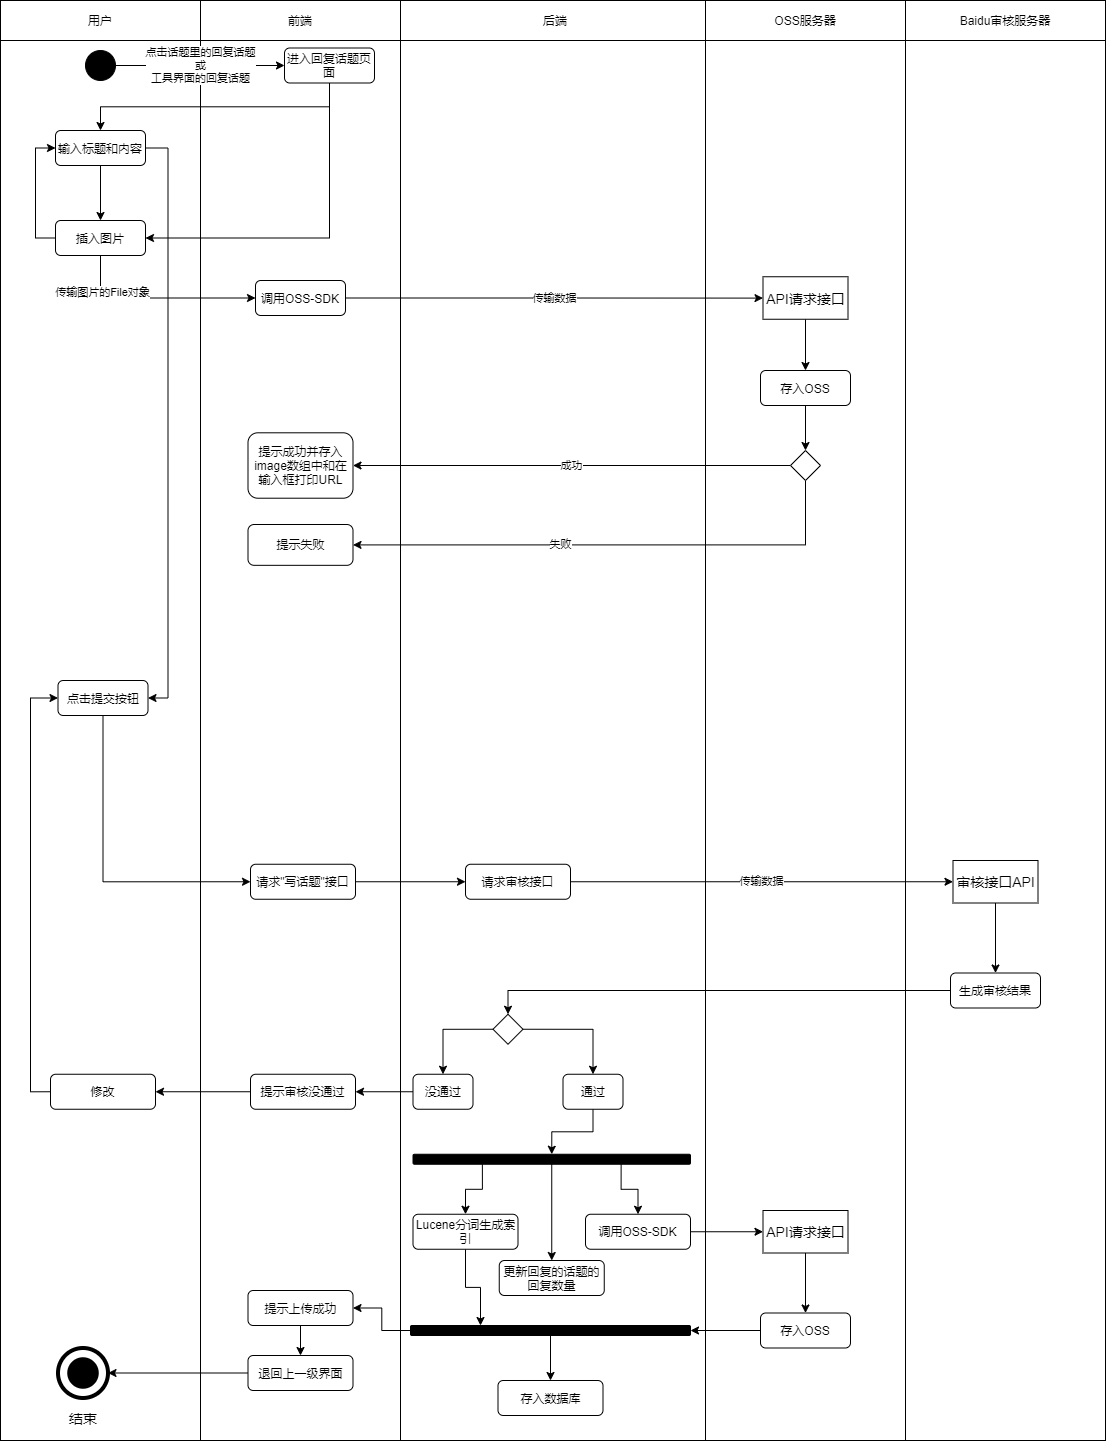

The diagram above was exported from draw.io. Its source (the exported page's mxGraphModel, read from the mxfile embedded in the PNG):
<mxGraphModel dx="1454" dy="596" grid="1" gridSize="10" guides="1" tooltips="1" connect="1" arrows="1" fold="1" page="1" pageScale="1" pageWidth="827" pageHeight="1169" math="0" shadow="0">
  <root>
    <mxCell id="0" />
    <mxCell id="1" parent="0" />
    <mxCell id="2" value="" style="rounded=0;whiteSpace=wrap;html=1;" vertex="1" parent="1">
      <mxGeometry x="440" y="80" width="310" height="1400" as="geometry" />
    </mxCell>
    <mxCell id="3" value="" style="rounded=0;whiteSpace=wrap;html=1;" vertex="1" parent="1">
      <mxGeometry x="40" y="80" width="200" height="1400" as="geometry" />
    </mxCell>
    <mxCell id="4" value="" style="rounded=0;whiteSpace=wrap;html=1;" vertex="1" parent="1">
      <mxGeometry x="240" y="80" width="200" height="1400" as="geometry" />
    </mxCell>
    <mxCell id="5" value="用户" style="rounded=0;whiteSpace=wrap;html=1;" vertex="1" parent="1">
      <mxGeometry x="40" y="40" width="200" height="40" as="geometry" />
    </mxCell>
    <mxCell id="6" value="前端" style="rounded=0;whiteSpace=wrap;html=1;" vertex="1" parent="1">
      <mxGeometry x="240" y="40" width="200" height="40" as="geometry" />
    </mxCell>
    <mxCell id="7" value="后端" style="rounded=0;whiteSpace=wrap;html=1;" vertex="1" parent="1">
      <mxGeometry x="440" y="40" width="310" height="40" as="geometry" />
    </mxCell>
    <mxCell id="8" value="点击话题里的回复话题&lt;br&gt;或&lt;br&gt;工具界面的回复话题" style="edgeStyle=orthogonalEdgeStyle;rounded=0;orthogonalLoop=1;jettySize=auto;html=1;exitX=1;exitY=0.5;exitDx=0;exitDy=0;entryX=0;entryY=0.5;entryDx=0;entryDy=0;" edge="1" parent="1" source="9" target="12">
      <mxGeometry relative="1" as="geometry" />
    </mxCell>
    <mxCell id="9" value="" style="ellipse;whiteSpace=wrap;html=1;aspect=fixed;background=black;strokeColor=#030303;fillColor=#000000;" vertex="1" parent="1">
      <mxGeometry x="125" y="90" width="30" height="30" as="geometry" />
    </mxCell>
    <mxCell id="10" style="edgeStyle=orthogonalEdgeStyle;rounded=0;orthogonalLoop=1;jettySize=auto;html=1;exitX=0.5;exitY=1;exitDx=0;exitDy=0;" edge="1" parent="1" source="12" target="18">
      <mxGeometry relative="1" as="geometry" />
    </mxCell>
    <mxCell id="11" style="edgeStyle=orthogonalEdgeStyle;rounded=0;orthogonalLoop=1;jettySize=auto;html=1;exitX=0.5;exitY=1;exitDx=0;exitDy=0;entryX=1;entryY=0.5;entryDx=0;entryDy=0;" edge="1" parent="1" source="12" target="22">
      <mxGeometry relative="1" as="geometry" />
    </mxCell>
    <mxCell id="12" value="进入回复话题页面" style="rounded=1;whiteSpace=wrap;html=1;" vertex="1" parent="1">
      <mxGeometry x="324" y="87.5" width="90" height="35" as="geometry" />
    </mxCell>
    <mxCell id="13" value="" style="ellipse;whiteSpace=wrap;html=1;aspect=fixed;rounded=1;strokeColor=#000000;strokeWidth=4;fillColor=none;gradientColor=none;fontSize=14;" vertex="1" parent="1">
      <mxGeometry x="97.5" y="1387.5" width="50" height="50" as="geometry" />
    </mxCell>
    <mxCell id="14" value="" style="ellipse;whiteSpace=wrap;html=1;aspect=fixed;rounded=1;strokeWidth=4;fontSize=14;fillColor=#000000;" vertex="1" parent="1">
      <mxGeometry x="108.75" y="1398.75" width="27.5" height="27.5" as="geometry" />
    </mxCell>
    <mxCell id="15" value="结束" style="text;html=1;strokeColor=none;fillColor=none;align=center;verticalAlign=middle;whiteSpace=wrap;rounded=0;fontSize=14;" vertex="1" parent="1">
      <mxGeometry x="102.5" y="1447.5" width="40" height="20" as="geometry" />
    </mxCell>
    <mxCell id="16" style="edgeStyle=orthogonalEdgeStyle;rounded=0;orthogonalLoop=1;jettySize=auto;html=1;exitX=0.5;exitY=1;exitDx=0;exitDy=0;entryX=0.5;entryY=0;entryDx=0;entryDy=0;" edge="1" parent="1" source="18" target="22">
      <mxGeometry relative="1" as="geometry" />
    </mxCell>
    <mxCell id="17" style="edgeStyle=orthogonalEdgeStyle;rounded=0;orthogonalLoop=1;jettySize=auto;html=1;exitX=1;exitY=0.5;exitDx=0;exitDy=0;entryX=1;entryY=0.5;entryDx=0;entryDy=0;" edge="1" parent="1" source="18" target="28">
      <mxGeometry relative="1" as="geometry" />
    </mxCell>
    <mxCell id="18" value="输入标题和内容" style="rounded=1;whiteSpace=wrap;html=1;" vertex="1" parent="1">
      <mxGeometry x="95" y="170" width="90" height="35" as="geometry" />
    </mxCell>
    <mxCell id="19" style="edgeStyle=orthogonalEdgeStyle;rounded=0;orthogonalLoop=1;jettySize=auto;html=1;exitX=0;exitY=0.5;exitDx=0;exitDy=0;entryX=0;entryY=0.5;entryDx=0;entryDy=0;" edge="1" parent="1" source="22" target="18">
      <mxGeometry relative="1" as="geometry" />
    </mxCell>
    <mxCell id="20" style="edgeStyle=orthogonalEdgeStyle;rounded=0;orthogonalLoop=1;jettySize=auto;html=1;exitX=0.5;exitY=1;exitDx=0;exitDy=0;entryX=0;entryY=0.5;entryDx=0;entryDy=0;" edge="1" parent="1" source="22" target="34">
      <mxGeometry relative="1" as="geometry" />
    </mxCell>
    <mxCell id="21" value="传输图片的File对象" style="edgeLabel;html=1;align=center;verticalAlign=middle;resizable=0;points=[];" vertex="1" connectable="0" parent="20">
      <mxGeometry x="-0.6354" y="1" relative="1" as="geometry">
        <mxPoint as="offset" />
      </mxGeometry>
    </mxCell>
    <mxCell id="22" value="插入图片" style="rounded=1;whiteSpace=wrap;html=1;" vertex="1" parent="1">
      <mxGeometry x="95" y="260" width="90" height="35" as="geometry" />
    </mxCell>
    <mxCell id="23" value="" style="rounded=0;whiteSpace=wrap;html=1;" vertex="1" parent="1">
      <mxGeometry x="745" y="80" width="200" height="1400" as="geometry" />
    </mxCell>
    <mxCell id="24" value="" style="rounded=0;whiteSpace=wrap;html=1;" vertex="1" parent="1">
      <mxGeometry x="945" y="80" width="200" height="1400" as="geometry" />
    </mxCell>
    <mxCell id="25" value="OSS服务器" style="rounded=0;whiteSpace=wrap;html=1;" vertex="1" parent="1">
      <mxGeometry x="745" y="40" width="200" height="40" as="geometry" />
    </mxCell>
    <mxCell id="26" value="Baidu审核服务器" style="rounded=0;whiteSpace=wrap;html=1;" vertex="1" parent="1">
      <mxGeometry x="945" y="40" width="200" height="40" as="geometry" />
    </mxCell>
    <mxCell id="82" style="edgeStyle=orthogonalEdgeStyle;rounded=0;orthogonalLoop=1;jettySize=auto;html=1;exitX=0.5;exitY=1;exitDx=0;exitDy=0;entryX=0;entryY=0.5;entryDx=0;entryDy=0;" edge="1" parent="1" source="28" target="41">
      <mxGeometry relative="1" as="geometry" />
    </mxCell>
    <mxCell id="28" value="点击提交按钮" style="rounded=1;whiteSpace=wrap;html=1;" vertex="1" parent="1">
      <mxGeometry x="97.5" y="720" width="90" height="35" as="geometry" />
    </mxCell>
    <mxCell id="33" value="传输数据" style="edgeStyle=orthogonalEdgeStyle;rounded=0;orthogonalLoop=1;jettySize=auto;html=1;exitX=1;exitY=0.5;exitDx=0;exitDy=0;" edge="1" parent="1" source="34" target="36">
      <mxGeometry relative="1" as="geometry" />
    </mxCell>
    <mxCell id="34" value="调用OSS-SDK" style="rounded=1;whiteSpace=wrap;html=1;" vertex="1" parent="1">
      <mxGeometry x="295" y="320" width="90" height="35" as="geometry" />
    </mxCell>
    <mxCell id="35" style="edgeStyle=orthogonalEdgeStyle;rounded=0;orthogonalLoop=1;jettySize=auto;html=1;exitX=0.5;exitY=1;exitDx=0;exitDy=0;entryX=0.5;entryY=0;entryDx=0;entryDy=0;" edge="1" parent="1" source="36" target="38">
      <mxGeometry relative="1" as="geometry" />
    </mxCell>
    <mxCell id="36" value="API请求接口" style="rounded=0;whiteSpace=wrap;html=1;fontSize=14;" vertex="1" parent="1">
      <mxGeometry x="802.5" y="316.25" width="85" height="42.5" as="geometry" />
    </mxCell>
    <mxCell id="37" style="edgeStyle=orthogonalEdgeStyle;rounded=0;orthogonalLoop=1;jettySize=auto;html=1;exitX=0.5;exitY=1;exitDx=0;exitDy=0;entryX=0.5;entryY=0;entryDx=0;entryDy=0;" edge="1" parent="1" source="38" target="68">
      <mxGeometry relative="1" as="geometry" />
    </mxCell>
    <mxCell id="38" value="存入OSS" style="rounded=1;whiteSpace=wrap;html=1;" vertex="1" parent="1">
      <mxGeometry x="800" y="410" width="90" height="35" as="geometry" />
    </mxCell>
    <mxCell id="39" value="提示成功并存入image数组中和在输入框打印URL" style="rounded=1;whiteSpace=wrap;html=1;" vertex="1" parent="1">
      <mxGeometry x="287.5" y="472.29999999999995" width="105" height="65.41" as="geometry" />
    </mxCell>
    <mxCell id="40" style="edgeStyle=orthogonalEdgeStyle;rounded=0;orthogonalLoop=1;jettySize=auto;html=1;exitX=1;exitY=0.5;exitDx=0;exitDy=0;entryX=0;entryY=0.5;entryDx=0;entryDy=0;" edge="1" parent="1" source="41" target="43">
      <mxGeometry relative="1" as="geometry" />
    </mxCell>
    <mxCell id="41" value="请求&quot;写话题&quot;接口" style="rounded=1;whiteSpace=wrap;html=1;" vertex="1" parent="1">
      <mxGeometry x="290" y="903.75" width="105" height="35" as="geometry" />
    </mxCell>
    <mxCell id="42" value="传输数据" style="edgeStyle=orthogonalEdgeStyle;rounded=0;orthogonalLoop=1;jettySize=auto;html=1;exitX=1;exitY=0.5;exitDx=0;exitDy=0;entryX=0;entryY=0.5;entryDx=0;entryDy=0;" edge="1" parent="1" source="43" target="45">
      <mxGeometry relative="1" as="geometry" />
    </mxCell>
    <mxCell id="43" value="请求审核接口" style="rounded=1;whiteSpace=wrap;html=1;" vertex="1" parent="1">
      <mxGeometry x="505" y="903.75" width="105" height="35" as="geometry" />
    </mxCell>
    <mxCell id="44" style="edgeStyle=orthogonalEdgeStyle;rounded=0;orthogonalLoop=1;jettySize=auto;html=1;exitX=0.5;exitY=1;exitDx=0;exitDy=0;entryX=0.5;entryY=0;entryDx=0;entryDy=0;" edge="1" parent="1" source="45" target="47">
      <mxGeometry relative="1" as="geometry" />
    </mxCell>
    <mxCell id="45" value="审核接口API" style="rounded=0;whiteSpace=wrap;html=1;fontSize=14;" vertex="1" parent="1">
      <mxGeometry x="992.5" y="900" width="85" height="42.5" as="geometry" />
    </mxCell>
    <mxCell id="46" style="edgeStyle=orthogonalEdgeStyle;rounded=0;orthogonalLoop=1;jettySize=auto;html=1;exitX=0;exitY=0.5;exitDx=0;exitDy=0;entryX=0.5;entryY=0;entryDx=0;entryDy=0;" edge="1" parent="1" source="47" target="50">
      <mxGeometry relative="1" as="geometry" />
    </mxCell>
    <mxCell id="47" value="生成审核结果" style="rounded=1;whiteSpace=wrap;html=1;" vertex="1" parent="1">
      <mxGeometry x="990" y="1012.5" width="90" height="35" as="geometry" />
    </mxCell>
    <mxCell id="48" style="edgeStyle=orthogonalEdgeStyle;rounded=0;orthogonalLoop=1;jettySize=auto;html=1;exitX=1;exitY=0.5;exitDx=0;exitDy=0;entryX=0.5;entryY=0;entryDx=0;entryDy=0;" edge="1" parent="1" source="50" target="52">
      <mxGeometry relative="1" as="geometry" />
    </mxCell>
    <mxCell id="49" style="edgeStyle=orthogonalEdgeStyle;rounded=0;orthogonalLoop=1;jettySize=auto;html=1;exitX=0;exitY=0.5;exitDx=0;exitDy=0;" edge="1" parent="1" source="50" target="54">
      <mxGeometry relative="1" as="geometry" />
    </mxCell>
    <mxCell id="50" value="" style="rhombus;whiteSpace=wrap;html=1;" vertex="1" parent="1">
      <mxGeometry x="532.5" y="1053.75" width="30" height="30" as="geometry" />
    </mxCell>
    <mxCell id="51" style="edgeStyle=orthogonalEdgeStyle;rounded=0;orthogonalLoop=1;jettySize=auto;html=1;exitX=0.5;exitY=1;exitDx=0;exitDy=0;entryX=0.5;entryY=0;entryDx=0;entryDy=0;" edge="1" parent="1" source="52" target="61">
      <mxGeometry relative="1" as="geometry" />
    </mxCell>
    <mxCell id="52" value="通过" style="rounded=1;whiteSpace=wrap;html=1;" vertex="1" parent="1">
      <mxGeometry x="602.5" y="1113.75" width="60" height="35" as="geometry" />
    </mxCell>
    <mxCell id="53" style="edgeStyle=orthogonalEdgeStyle;rounded=0;orthogonalLoop=1;jettySize=auto;html=1;exitX=0;exitY=0.5;exitDx=0;exitDy=0;entryX=1;entryY=0.5;entryDx=0;entryDy=0;" edge="1" parent="1" source="54" target="56">
      <mxGeometry relative="1" as="geometry" />
    </mxCell>
    <mxCell id="54" value="没通过" style="rounded=1;whiteSpace=wrap;html=1;" vertex="1" parent="1">
      <mxGeometry x="452.5" y="1113.75" width="60" height="35" as="geometry" />
    </mxCell>
    <mxCell id="55" style="edgeStyle=orthogonalEdgeStyle;rounded=0;orthogonalLoop=1;jettySize=auto;html=1;exitX=0;exitY=0.5;exitDx=0;exitDy=0;entryX=1;entryY=0.5;entryDx=0;entryDy=0;" edge="1" parent="1" source="56" target="58">
      <mxGeometry relative="1" as="geometry" />
    </mxCell>
    <mxCell id="56" value="提示审核没通过" style="rounded=1;whiteSpace=wrap;html=1;" vertex="1" parent="1">
      <mxGeometry x="290" y="1113.75" width="105" height="35" as="geometry" />
    </mxCell>
    <mxCell id="57" style="edgeStyle=orthogonalEdgeStyle;rounded=0;orthogonalLoop=1;jettySize=auto;html=1;exitX=0;exitY=0.5;exitDx=0;exitDy=0;entryX=0;entryY=0.5;entryDx=0;entryDy=0;" edge="1" parent="1" source="58" target="28">
      <mxGeometry relative="1" as="geometry" />
    </mxCell>
    <mxCell id="58" value="修改" style="rounded=1;whiteSpace=wrap;html=1;" vertex="1" parent="1">
      <mxGeometry x="90" y="1113.75" width="105" height="35" as="geometry" />
    </mxCell>
    <mxCell id="59" style="edgeStyle=orthogonalEdgeStyle;rounded=0;orthogonalLoop=1;jettySize=auto;html=1;exitX=0.25;exitY=1;exitDx=0;exitDy=0;entryX=0.5;entryY=0;entryDx=0;entryDy=0;" edge="1" parent="1" source="61" target="63">
      <mxGeometry relative="1" as="geometry" />
    </mxCell>
    <mxCell id="83" style="edgeStyle=orthogonalEdgeStyle;rounded=0;orthogonalLoop=1;jettySize=auto;html=1;exitX=0.75;exitY=1;exitDx=0;exitDy=0;entryX=0.5;entryY=0;entryDx=0;entryDy=0;" edge="1" parent="1" source="61" target="65">
      <mxGeometry relative="1" as="geometry" />
    </mxCell>
    <mxCell id="86" style="edgeStyle=orthogonalEdgeStyle;rounded=0;orthogonalLoop=1;jettySize=auto;html=1;exitX=0.5;exitY=1;exitDx=0;exitDy=0;entryX=0.5;entryY=0;entryDx=0;entryDy=0;" edge="1" parent="1" source="61" target="84">
      <mxGeometry relative="1" as="geometry" />
    </mxCell>
    <mxCell id="61" value="" style="rounded=1;whiteSpace=wrap;html=1;fontSize=14;fillColor=#000000;" vertex="1" parent="1">
      <mxGeometry x="452.5" y="1193.75" width="277.5" height="10" as="geometry" />
    </mxCell>
    <mxCell id="62" style="edgeStyle=orthogonalEdgeStyle;rounded=0;orthogonalLoop=1;jettySize=auto;html=1;exitX=0.5;exitY=1;exitDx=0;exitDy=0;entryX=0.25;entryY=0;entryDx=0;entryDy=0;" edge="1" parent="1" source="63" target="76">
      <mxGeometry relative="1" as="geometry" />
    </mxCell>
    <mxCell id="63" value="Lucene分词生成索引" style="rounded=1;whiteSpace=wrap;html=1;" vertex="1" parent="1">
      <mxGeometry x="452.5" y="1253.75" width="105" height="35" as="geometry" />
    </mxCell>
    <mxCell id="64" style="edgeStyle=orthogonalEdgeStyle;rounded=0;orthogonalLoop=1;jettySize=auto;html=1;exitX=1;exitY=0.5;exitDx=0;exitDy=0;entryX=0;entryY=0.5;entryDx=0;entryDy=0;" edge="1" parent="1" source="65" target="71">
      <mxGeometry relative="1" as="geometry" />
    </mxCell>
    <mxCell id="65" value="调用OSS-SDK" style="rounded=1;whiteSpace=wrap;html=1;" vertex="1" parent="1">
      <mxGeometry x="625" y="1253.75" width="105" height="35" as="geometry" />
    </mxCell>
    <mxCell id="66" value="成功" style="edgeStyle=orthogonalEdgeStyle;rounded=0;orthogonalLoop=1;jettySize=auto;html=1;exitX=0;exitY=0.5;exitDx=0;exitDy=0;entryX=1;entryY=0.5;entryDx=0;entryDy=0;" edge="1" parent="1" source="68" target="39">
      <mxGeometry relative="1" as="geometry" />
    </mxCell>
    <mxCell id="67" value="失败" style="edgeStyle=orthogonalEdgeStyle;rounded=0;orthogonalLoop=1;jettySize=auto;html=1;exitX=0.5;exitY=1;exitDx=0;exitDy=0;entryX=1;entryY=0.5;entryDx=0;entryDy=0;" edge="1" parent="1" source="68" target="69">
      <mxGeometry x="0.1967" relative="1" as="geometry">
        <mxPoint as="offset" />
      </mxGeometry>
    </mxCell>
    <mxCell id="68" value="" style="rhombus;whiteSpace=wrap;html=1;" vertex="1" parent="1">
      <mxGeometry x="830" y="490" width="30" height="30" as="geometry" />
    </mxCell>
    <mxCell id="69" value="提示失败" style="rounded=1;whiteSpace=wrap;html=1;" vertex="1" parent="1">
      <mxGeometry x="287.5" y="564" width="105" height="40.83" as="geometry" />
    </mxCell>
    <mxCell id="70" style="edgeStyle=orthogonalEdgeStyle;rounded=0;orthogonalLoop=1;jettySize=auto;html=1;exitX=0.5;exitY=1;exitDx=0;exitDy=0;entryX=0.5;entryY=0;entryDx=0;entryDy=0;" edge="1" parent="1" source="71" target="73">
      <mxGeometry relative="1" as="geometry" />
    </mxCell>
    <mxCell id="71" value="API请求接口" style="rounded=0;whiteSpace=wrap;html=1;fontSize=14;" vertex="1" parent="1">
      <mxGeometry x="802.5" y="1250" width="85" height="42.5" as="geometry" />
    </mxCell>
    <mxCell id="72" style="edgeStyle=orthogonalEdgeStyle;rounded=0;orthogonalLoop=1;jettySize=auto;html=1;exitX=0;exitY=0.5;exitDx=0;exitDy=0;entryX=1;entryY=0.5;entryDx=0;entryDy=0;" edge="1" parent="1" source="73" target="76">
      <mxGeometry relative="1" as="geometry" />
    </mxCell>
    <mxCell id="73" value="存入OSS" style="rounded=1;whiteSpace=wrap;html=1;" vertex="1" parent="1">
      <mxGeometry x="800" y="1352.5" width="90" height="35" as="geometry" />
    </mxCell>
    <mxCell id="74" style="edgeStyle=orthogonalEdgeStyle;rounded=0;orthogonalLoop=1;jettySize=auto;html=1;exitX=0.5;exitY=1;exitDx=0;exitDy=0;entryX=0.5;entryY=0;entryDx=0;entryDy=0;" edge="1" parent="1" source="76" target="77">
      <mxGeometry relative="1" as="geometry" />
    </mxCell>
    <mxCell id="75" style="edgeStyle=orthogonalEdgeStyle;rounded=0;orthogonalLoop=1;jettySize=auto;html=1;exitX=0;exitY=0.5;exitDx=0;exitDy=0;entryX=1;entryY=0.5;entryDx=0;entryDy=0;" edge="1" parent="1" source="76" target="79">
      <mxGeometry relative="1" as="geometry" />
    </mxCell>
    <mxCell id="76" value="" style="rounded=1;whiteSpace=wrap;html=1;fontSize=14;fillColor=#000000;" vertex="1" parent="1">
      <mxGeometry x="450" y="1365" width="280" height="10" as="geometry" />
    </mxCell>
    <mxCell id="77" value="存入数据库" style="rounded=1;whiteSpace=wrap;html=1;" vertex="1" parent="1">
      <mxGeometry x="537.5" y="1420" width="105" height="35" as="geometry" />
    </mxCell>
    <mxCell id="78" style="edgeStyle=orthogonalEdgeStyle;rounded=0;orthogonalLoop=1;jettySize=auto;html=1;exitX=0.5;exitY=1;exitDx=0;exitDy=0;entryX=0.5;entryY=0;entryDx=0;entryDy=0;" edge="1" parent="1" source="79" target="81">
      <mxGeometry relative="1" as="geometry" />
    </mxCell>
    <mxCell id="79" value="提示上传成功" style="rounded=1;whiteSpace=wrap;html=1;" vertex="1" parent="1">
      <mxGeometry x="287.5" y="1330" width="105" height="35" as="geometry" />
    </mxCell>
    <mxCell id="80" style="edgeStyle=orthogonalEdgeStyle;rounded=0;orthogonalLoop=1;jettySize=auto;html=1;exitX=0;exitY=0.5;exitDx=0;exitDy=0;entryX=1;entryY=0.5;entryDx=0;entryDy=0;" edge="1" parent="1" source="81" target="13">
      <mxGeometry relative="1" as="geometry" />
    </mxCell>
    <mxCell id="81" value="退回上一级界面" style="rounded=1;whiteSpace=wrap;html=1;" vertex="1" parent="1">
      <mxGeometry x="287.5" y="1395" width="105" height="35" as="geometry" />
    </mxCell>
    <mxCell id="84" value="更新回复的话题的回复数量" style="rounded=1;whiteSpace=wrap;html=1;" vertex="1" parent="1">
      <mxGeometry x="538.75" y="1300" width="105" height="35" as="geometry" />
    </mxCell>
  </root>
</mxGraphModel>